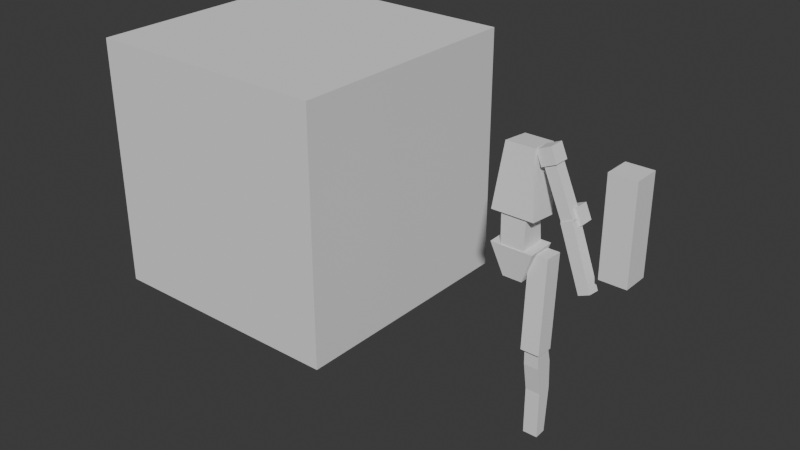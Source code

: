 # Source: Human_proportion_1230.blend  (saved by Blender 5.0.118; exported with 4.5.12 LTS)
import bpy
from mathutils import Matrix  # noqa: F401  (used for matrix-valued properties, if any)

bpy.ops.wm.read_factory_settings(use_empty=True)
scene = bpy.context.scene
scene.name = 'Scene'

# ---- collections
col_collection = bpy.data.collections.new('Collection'); scene.collection.children.link(col_collection)

# ---- world
world_world = bpy.data.worlds.new('World'); scene.world = world_world
world_world.use_nodes = True; world_world.node_tree.nodes.clear()
_N = world_world.node_tree.nodes; _L = world_world.node_tree.links
n0 = _N.new('ShaderNodeOutputWorld'); n0.name = 'World Output'; n0.location = (200, 100)
n1 = _N.new('ShaderNodeBackground'); n1.name = 'Background'; n1.location = (-200, 100)
n1.inputs[0].default_value = (0.05088, 0.05088, 0.05088, 1.0)
_L.new(n1.outputs[0], n0.inputs[0])
n0.is_active_output = True
world_world.color = (0.05088, 0.05088, 0.05088)
world_world.sun_shadow_jitter_overblur = 0.0

# ---- meshes
me_cube_001 = bpy.data.meshes.new('Cube.001')
me_cube_001.from_pydata([(-1.0, -1.0, -1.0), (-1.0, -1.0, 1.0), (-1.0, 1.0, -1.0), (-1.0, 1.0, 1.0), (1.0, -1.0, -1.0), (1.0, -1.0, 1.0), (1.0, 1.0, -1.0), (1.0, 1.0, 1.0)], [], [(0, 1, 3, 2), (2, 3, 7, 6), (6, 7, 5, 4), (4, 5, 1, 0), (2, 6, 4, 0), (7, 3, 1, 5)])
_uv = me_cube_001.uv_layers.new(name='UVMap')
_uv.uv.foreach_set('vector', [0.375, 0.0, 0.625, 0.0, 0.625, 0.25, 0.375, 0.25, 0.375, 0.25, 0.625, 0.25, 0.625, 0.5, 0.375, 0.5, 0.375, 0.5, 0.625, 0.5, 0.625, 0.75, 0.375, 0.75, 0.375, 0.75, 0.625, 0.75, 0.625, 1.0, 0.375, 1.0, 0.125, 0.5, 0.375, 0.5, 0.375, 0.75, 0.125, 0.75, 0.625, 0.5, 0.875, 0.5, 0.875, 0.75, 0.625, 0.75])
me_cube_001.update()
me_cube_002 = bpy.data.meshes.new('Cube.002')
me_cube_002.from_pydata([(-0.1672, -0.1086, -0.2952), (-0.1109, -0.1086, 0.1996), (-0.1672, 0.118, -0.2952), (-0.1109, 0.118, 0.1996), (0.1672, -0.1086, -0.2952), (0.1109, -0.1086, 0.1996), (0.1672, 0.118, -0.2952), (0.1109, 0.118, 0.1996)], [], [(0, 1, 3, 2), (2, 3, 7, 6), (6, 7, 5, 4), (4, 5, 1, 0), (2, 6, 4, 0), (7, 3, 1, 5)])
_uv = me_cube_002.uv_layers.new(name='UVMap')
_uv.uv.foreach_set('vector', [0.375, 0.0, 0.625, 0.0, 0.625, 0.25, 0.375, 0.25, 0.375, 0.25, 0.625, 0.25, 0.625, 0.5, 0.375, 0.5, 0.375, 0.5, 0.625, 0.5, 0.625, 0.75, 0.375, 0.75, 0.375, 0.75, 0.625, 0.75, 0.625, 1.0, 0.375, 1.0, 0.125, 0.5, 0.375, 0.5, 0.375, 0.75, 0.125, 0.75, 0.625, 0.5, 0.875, 0.5, 0.875, 0.75, 0.625, 0.75])
me_cube_002.update()
me_cube_003 = bpy.data.meshes.new('Cube.003')
me_cube_003.from_pydata([(-0.09935, -0.08187, -0.1852), (-0.09074, -0.1104, 0.09769), (-0.09935, 0.08239, -0.1915), (-0.09074, 0.1042, 0.08671), (0.09935, -0.08187, -0.1852), (0.09074, -0.1104, 0.09769), (0.09935, 0.08239, -0.1915), (0.09074, 0.1042, 0.08671)], [], [(0, 1, 3, 2), (2, 3, 7, 6), (6, 7, 5, 4), (4, 5, 1, 0), (2, 6, 4, 0), (7, 3, 1, 5)])
_uv = me_cube_003.uv_layers.new(name='UVMap')
_uv.uv.foreach_set('vector', [0.375, 0.0, 0.625, 0.0, 0.625, 0.25, 0.375, 0.25, 0.375, 0.25, 0.625, 0.25, 0.625, 0.5, 0.375, 0.5, 0.375, 0.5, 0.625, 0.5, 0.625, 0.75, 0.375, 0.75, 0.375, 0.75, 0.625, 0.75, 0.625, 1.0, 0.375, 1.0, 0.125, 0.5, 0.375, 0.5, 0.375, 0.75, 0.125, 0.75, 0.625, 0.5, 0.875, 0.5, 0.875, 0.75, 0.625, 0.75])
me_cube_003.update()
me_cube_004 = bpy.data.meshes.new('Cube.004')
me_cube_004.from_pydata([(-0.1672, -0.1084, -0.1686), (-0.07669, -0.1238, 0.07974), (-0.1672, 0.1178, -0.1757), (-0.07669, 0.1024, 0.07268), (0.1672, -0.1084, -0.1686), (0.07669, -0.1238, 0.07974), (0.1672, 0.1178, -0.1757), (0.07669, 0.1024, 0.07268)], [], [(0, 1, 3, 2), (2, 3, 7, 6), (6, 7, 5, 4), (4, 5, 1, 0), (2, 6, 4, 0), (7, 3, 1, 5)])
_uv = me_cube_004.uv_layers.new(name='UVMap')
_uv.uv.foreach_set('vector', [0.375, 0.0, 0.625, 0.0, 0.625, 0.25, 0.375, 0.25, 0.375, 0.25, 0.625, 0.25, 0.625, 0.5, 0.375, 0.5, 0.375, 0.5, 0.625, 0.5, 0.625, 0.75, 0.375, 0.75, 0.375, 0.75, 0.625, 0.75, 0.625, 1.0, 0.375, 1.0, 0.125, 0.5, 0.375, 0.5, 0.375, 0.75, 0.125, 0.75, 0.625, 0.5, 0.875, 0.5, 0.875, 0.75, 0.625, 0.75])
me_cube_004.update()
me_cube_005 = bpy.data.meshes.new('Cube.005')
me_cube_005.from_pydata([(-0.0613, -0.0613, -0.0613), (-0.0613, -0.0613, 0.0613), (-0.0613, 0.0613, -0.0613), (-0.0613, 0.0613, 0.0613), (0.0613, -0.0613, -0.0613), (0.0613, -0.0613, 0.0613), (0.0613, 0.0613, -0.0613), (0.0613, 0.0613, 0.0613)], [], [(0, 1, 3, 2), (2, 3, 7, 6), (6, 7, 5, 4), (4, 5, 1, 0), (2, 6, 4, 0), (7, 3, 1, 5)])
_uv = me_cube_005.uv_layers.new(name='UVMap')
_uv.uv.foreach_set('vector', [0.375, 0.0, 0.625, 0.0, 0.625, 0.25, 0.375, 0.25, 0.375, 0.25, 0.625, 0.25, 0.625, 0.5, 0.375, 0.5, 0.375, 0.5, 0.625, 0.5, 0.625, 0.75, 0.375, 0.75, 0.375, 0.75, 0.625, 0.75, 0.625, 1.0, 0.375, 1.0, 0.125, 0.5, 0.375, 0.5, 0.375, 0.75, 0.125, 0.75, 0.625, 0.5, 0.875, 0.5, 0.875, 0.75, 0.625, 0.75])
me_cube_005.update()
me_cube_006 = bpy.data.meshes.new('Cube.006')
me_cube_006.from_pydata([(-0.04684, -0.04684, -0.2476), (-0.04684, -0.04684, 0.2476), (-0.04684, 0.04684, -0.2476), (-0.04684, 0.04684, 0.2476), (0.04684, -0.04684, -0.2476), (0.04684, -0.04684, 0.2476), (0.04684, 0.04684, -0.2476), (0.04684, 0.04684, 0.2476)], [], [(0, 1, 3, 2), (2, 3, 7, 6), (6, 7, 5, 4), (4, 5, 1, 0), (2, 6, 4, 0), (7, 3, 1, 5)])
_uv = me_cube_006.uv_layers.new(name='UVMap')
_uv.uv.foreach_set('vector', [0.375, 0.0, 0.625, 0.0, 0.625, 0.25, 0.375, 0.25, 0.375, 0.25, 0.625, 0.25, 0.625, 0.5, 0.375, 0.5, 0.375, 0.5, 0.625, 0.5, 0.625, 0.75, 0.375, 0.75, 0.375, 0.75, 0.625, 0.75, 0.625, 1.0, 0.375, 1.0, 0.125, 0.5, 0.375, 0.5, 0.375, 0.75, 0.125, 0.75, 0.625, 0.5, 0.875, 0.5, 0.875, 0.75, 0.625, 0.75])
me_cube_006.update()
me_cube_007 = bpy.data.meshes.new('Cube.007')
me_cube_007.from_pydata([(-0.04684, -0.04684, -0.2476), (-0.04684, -0.04684, 0.2476), (-0.04684, 0.04684, -0.2476), (-0.04684, 0.04684, 0.2476), (0.04684, -0.04684, -0.2476), (0.04684, -0.04684, 0.2476), (0.04684, 0.04684, -0.2476), (0.04684, 0.04684, 0.2476)], [], [(0, 1, 3, 2), (2, 3, 7, 6), (6, 7, 5, 4), (4, 5, 1, 0), (2, 6, 4, 0), (7, 3, 1, 5)])
_uv = me_cube_007.uv_layers.new(name='UVMap')
_uv.uv.foreach_set('vector', [0.375, 0.0, 0.625, 0.0, 0.625, 0.25, 0.375, 0.25, 0.375, 0.25, 0.625, 0.25, 0.625, 0.5, 0.375, 0.5, 0.375, 0.5, 0.625, 0.5, 0.625, 0.75, 0.375, 0.75, 0.375, 0.75, 0.625, 0.75, 0.625, 1.0, 0.375, 1.0, 0.125, 0.5, 0.375, 0.5, 0.375, 0.75, 0.125, 0.75, 0.625, 0.5, 0.875, 0.5, 0.875, 0.75, 0.625, 0.75])
me_cube_007.update()
me_cube_008 = bpy.data.meshes.new('Cube.008')
me_cube_008.from_pydata([(-0.0613, -0.0613, -0.0613), (-0.0613, -0.0613, 0.0613), (-0.0613, 0.0613, -0.0613), (-0.0613, 0.0613, 0.0613), (0.0613, -0.0613, -0.0613), (0.0613, -0.0613, 0.0613), (0.0613, 0.0613, -0.0613), (0.0613, 0.0613, 0.0613)], [], [(0, 1, 3, 2), (2, 3, 7, 6), (6, 7, 5, 4), (4, 5, 1, 0), (2, 6, 4, 0), (7, 3, 1, 5)])
_uv = me_cube_008.uv_layers.new(name='UVMap')
_uv.uv.foreach_set('vector', [0.375, 0.0, 0.625, 0.0, 0.625, 0.25, 0.375, 0.25, 0.375, 0.25, 0.625, 0.25, 0.625, 0.5, 0.375, 0.5, 0.375, 0.5, 0.625, 0.5, 0.625, 0.75, 0.375, 0.75, 0.375, 0.75, 0.625, 0.75, 0.625, 1.0, 0.375, 1.0, 0.125, 0.5, 0.375, 0.5, 0.375, 0.75, 0.125, 0.75, 0.625, 0.5, 0.875, 0.5, 0.875, 0.75, 0.625, 0.75])
me_cube_008.update()
me_cube_009 = bpy.data.meshes.new('Cube.009')
me_cube_009.from_pydata([(-0.104, -0.104, -0.3578), (-0.104, -0.104, 0.3877), (-0.104, 0.104, -0.3578), (-0.104, 0.104, 0.3877), (0.104, -0.104, -0.3578), (0.104, -0.104, 0.3877), (0.104, 0.104, -0.3578), (0.104, 0.104, 0.3877)], [], [(0, 1, 3, 2), (2, 3, 7, 6), (6, 7, 5, 4), (4, 5, 1, 0), (2, 6, 4, 0), (7, 3, 1, 5)])
_uv = me_cube_009.uv_layers.new(name='UVMap')
_uv.uv.foreach_set('vector', [0.375, 0.0, 0.625, 0.0, 0.625, 0.25, 0.375, 0.25, 0.375, 0.25, 0.625, 0.25, 0.625, 0.5, 0.375, 0.5, 0.375, 0.5, 0.625, 0.5, 0.625, 0.75, 0.375, 0.75, 0.375, 0.75, 0.625, 0.75, 0.625, 1.0, 0.375, 1.0, 0.125, 0.5, 0.375, 0.5, 0.375, 0.75, 0.125, 0.75, 0.625, 0.5, 0.875, 0.5, 0.875, 0.75, 0.625, 0.75])
me_cube_009.update()
me_cube_010 = bpy.data.meshes.new('Cube.010')
me_cube_010.from_pydata([(-0.07404, -0.07404, -0.3578), (-0.07404, -0.07404, 0.3877), (-0.07404, 0.07404, -0.3578), (-0.07404, 0.07404, 0.3877), (0.07404, -0.07404, -0.3578), (0.07404, -0.07404, 0.3877), (0.07404, 0.07404, -0.3578), (0.07404, 0.07404, 0.3877)], [], [(0, 1, 3, 2), (2, 3, 7, 6), (6, 7, 5, 4), (4, 5, 1, 0), (2, 6, 4, 0), (7, 3, 1, 5)])
_uv = me_cube_010.uv_layers.new(name='UVMap')
_uv.uv.foreach_set('vector', [0.375, 0.0, 0.625, 0.0, 0.625, 0.25, 0.375, 0.25, 0.375, 0.25, 0.625, 0.25, 0.625, 0.5, 0.375, 0.5, 0.375, 0.5, 0.625, 0.5, 0.625, 0.75, 0.375, 0.75, 0.375, 0.75, 0.625, 0.75, 0.625, 1.0, 0.375, 1.0, 0.125, 0.5, 0.375, 0.5, 0.375, 0.75, 0.125, 0.75, 0.625, 0.5, 0.875, 0.5, 0.875, 0.75, 0.625, 0.75])
me_cube_010.update()
me_cube_011 = bpy.data.meshes.new('Cube.011')
me_cube_011.from_pydata([(-0.05791, -0.03187, -0.3594), (-0.05791, -0.05049, 0.3868), (-0.05791, 0.0589, -0.3571), (-0.05791, 0.06538, 0.3881), (0.05791, -0.03187, -0.3594), (0.05791, -0.05049, 0.3868), (0.05791, 0.0589, -0.3571), (0.05791, 0.06538, 0.3881), (-0.05791, -0.0496, 0.2458), (-0.05791, -0.01776, 0.01711), (-0.05791, 0.1018, 0.01334), (-0.05791, 0.09656, 0.2456), (0.05791, 0.1018, 0.01334), (0.05791, 0.09656, 0.2456), (0.05791, -0.01776, 0.01711), (0.05791, -0.0496, 0.2458)], [], [(2, 6, 4, 0), (7, 3, 1, 5), (15, 8, 9, 14), (13, 15, 14, 12), (11, 13, 12, 10), (8, 11, 10, 9), (15, 5, 1, 8), (0, 9, 10, 2), (8, 1, 3, 11), (4, 14, 9, 0), (11, 3, 7, 13), (2, 10, 12, 6), (13, 7, 5, 15), (6, 12, 14, 4)])
_uv = me_cube_011.uv_layers.new(name='UVMap')
_uv.uv.foreach_set('vector', [0.125, 0.5, 0.375, 0.5, 0.375, 0.75, 0.125, 0.75, 0.625, 0.5, 0.875, 0.5, 0.875, 0.75, 0.625, 0.75, 0.5728, 0.75, 0.5728, 1.0, 0.4175, 1.0, 0.4175, 0.75, 0.5728, 0.5, 0.5728, 0.75, 0.4175, 0.75, 0.4175, 0.5, 0.5728, 0.25, 0.5728, 0.5, 0.4175, 0.5, 0.4175, 0.25, 0.5728, 0.0, 0.5728, 0.25, 0.4175, 0.25, 0.4175, 0.0, 0.5728, 0.75, 0.625, 0.75, 0.625, 1.0, 0.5728, 1.0, 0.375, 0.0, 0.4175, 0.0, 0.4175, 0.25, 0.375, 0.25, 0.5728, 0.0, 0.625, 0.0, 0.625, 0.25, 0.5728, 0.25, 0.375, 0.75, 0.4175, 0.75, 0.4175, 1.0, 0.375, 1.0, 0.5728, 0.25, 0.625, 0.25, 0.625, 0.5, 0.5728, 0.5, 0.375, 0.25, 0.4175, 0.25, 0.4175, 0.5, 0.375, 0.5, 0.5728, 0.5, 0.625, 0.5, 0.625, 0.75, 0.5728, 0.75, 0.375, 0.5, 0.4175, 0.5, 0.4175, 0.75, 0.375, 0.75])
me_cube_011.update()

# ---- objects
ob_cube = bpy.data.objects.new('Cube', me_cube_001)
ob_cube_001 = bpy.data.objects.new('Cube.001', me_cube_002)
ob_cube_002 = bpy.data.objects.new('Cube.002', me_cube_003)
ob_cube_003 = bpy.data.objects.new('Cube.003', me_cube_004)
ob_cube_004 = bpy.data.objects.new('Cube.004', me_cube_005)
ob_cube_005 = bpy.data.objects.new('Cube.005', me_cube_006)
ob_cube_006 = bpy.data.objects.new('Cube.006', me_cube_007)
ob_cube_007 = bpy.data.objects.new('Cube.007', me_cube_008)
ob_thigh = bpy.data.objects.new('Thigh', me_cube_009)
ob_thigh_001 = bpy.data.objects.new('Thigh.001', me_cube_010)
ob_shintoheel = bpy.data.objects.new('ShinToHeel', me_cube_011)

# ---- transforms, parenting, visibility, modifiers, constraints
ob_cube.location = (-1.99, 0.0, 1.0)
ob_cube_001.location = (0.0, 0.0, 1.475)
ob_cube_001.rotation_euler = (-0.09698, -2.15e-17, 1.043e-18)
ob_cube_002.location = (0.0, -0.02273, 1.008)
ob_cube_002.rotation_euler = (3.204, -1.386e-17, 4.437e-16)
ob_cube_003.location = (0.0, 0.0, 0.7794)
ob_cube_003.rotation_euler = (3.204, -1.386e-17, 4.437e-16)
ob_cube_004.location = (0.1846, -8.568e-08, 1.638)
ob_cube_004.rotation_euler = (1.2e-08, -0.4077, -5.803e-08)
ob_cube_005.parent = ob_cube_004
ob_cube_005.matrix_parent_inverse = Matrix(((1.0, -0.0, -0.0, -0.1846), (-0.0, 1.0, 0.0, 8.568e-08), (-0.0, -0.0, 1.0, -1.638), (-0.0, 0.0, -0.0, 1.0)))
ob_cube_005.location = (0.1846, -8.568e-08, 1.437)
ob_cube_006.parent = ob_cube_004
ob_cube_006.matrix_parent_inverse = Matrix(((1.0, -0.0, -0.0, -0.1846), (-0.0, 1.0, 0.0, 8.568e-08), (-0.0, -0.0, 1.0, -1.638), (-0.0, 0.0, -0.0, 1.0)))
ob_cube_006.location = (0.1846, -0.02837, 0.946)
ob_cube_006.rotation_euler = (-0.08064, -1.789e-17, 7.215e-19)
ob_cube_007.location = (0.3592, 0.06365, 1.238)
ob_cube_007.rotation_euler = (1.2e-08, -0.4077, -5.803e-08)
ob_thigh.location = (0.7535, -3.541e-08, 1.294)
ob_thigh_001.location = (0.1773, -0.01116, 0.5339)
ob_thigh_001.rotation_euler = (-0.04789, -1.063e-17, 2.546e-19)
ob_shintoheel.location = (0.1773, -0.01116, -0.1963)
ob_shintoheel.rotation_euler = (0.03993, 8.865e-18, 1.77e-19)

# ---- collection membership
col_collection.objects.link(ob_cube)
col_collection.objects.link(ob_cube_001)
col_collection.objects.link(ob_cube_002)
col_collection.objects.link(ob_cube_003)
col_collection.objects.link(ob_cube_004)
col_collection.objects.link(ob_cube_005)
col_collection.objects.link(ob_cube_006)
col_collection.objects.link(ob_cube_007)
col_collection.objects.link(ob_thigh)
col_collection.objects.link(ob_thigh_001)
col_collection.objects.link(ob_shintoheel)

# ---- scene / render settings (as saved in the file)
scene.frame_start = 1; scene.frame_end = 250; scene.frame_set(1)
scene.render.engine = 'BLENDER_EEVEE_NEXT'
scene.render.bake_bias = 0.0
scene.render.bake_samples = 0
scene.cycles.sampling_pattern = 'TABULATED_SOBOL'
scene.eevee.use_volume_custom_range = False
bpy.context.view_layer.update()

# ---- added for rendering (the .blend has no active camera and no usable light): camera, sun
cam_auto = bpy.data.cameras.new('AutoCamera')
cam_auto.lens = 50.0
cam_auto.sensor_width = 36.0
cam_auto.clip_end = 1000.0
ob_auto_camera = bpy.data.objects.new('AutoCamera', cam_auto)
scene.collection.objects.link(ob_auto_camera)
ob_auto_camera.location = (3.59166, -5.58976, 4.44779)
ob_auto_camera.rotation_euler = (1.09748, -7.21219e-08, 0.694738)
scene.camera = ob_auto_camera
light_auto_sun = bpy.data.lights.new('AutoSun', 'SUN')
light_auto_sun.energy = 3.0
light_auto_sun.angle = 0.0523599
ob_auto_sun = bpy.data.objects.new('AutoSun', light_auto_sun)
scene.collection.objects.link(ob_auto_sun)
ob_auto_sun.rotation_euler = (0.872665, 0.174533, 0.523599)
bpy.context.view_layer.update()
